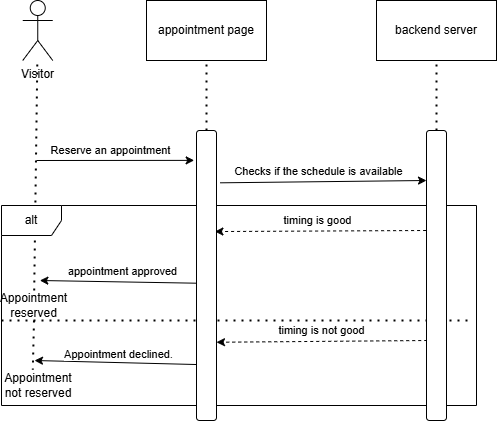

The diagram above was exported from draw.io. Its source (the exported page's mxGraphModel, read from the mxfile embedded in the PNG):
<mxGraphModel dx="1290" dy="565" grid="1" gridSize="10" guides="1" tooltips="1" connect="1" arrows="1" fold="1" page="1" pageScale="1" pageWidth="850" pageHeight="1100" math="0" shadow="0">
  <root>
    <mxCell id="0" />
    <mxCell id="1" parent="0" />
    <mxCell id="XLgGGc_qPL7qt4wgny8i-1" value="Visitor" style="shape=umlActor;verticalLabelPosition=bottom;verticalAlign=top;html=1;outlineConnect=0;" vertex="1" parent="1">
      <mxGeometry x="116.25" y="40" width="30" height="60" as="geometry" />
    </mxCell>
    <mxCell id="XLgGGc_qPL7qt4wgny8i-2" value="" style="endArrow=none;dashed=1;html=1;dashPattern=1 3;strokeWidth=2;rounded=0;" edge="1" parent="1" source="XLgGGc_qPL7qt4wgny8i-45" target="XLgGGc_qPL7qt4wgny8i-1">
      <mxGeometry width="50" height="50" relative="1" as="geometry">
        <mxPoint x="130" y="510" as="sourcePoint" />
        <mxPoint x="145" y="130" as="targetPoint" />
      </mxGeometry>
    </mxCell>
    <mxCell id="XLgGGc_qPL7qt4wgny8i-4" value="appointment page" style="rounded=0;whiteSpace=wrap;html=1;" vertex="1" parent="1">
      <mxGeometry x="240" y="40" width="120" height="60" as="geometry" />
    </mxCell>
    <mxCell id="XLgGGc_qPL7qt4wgny8i-22" value="" style="endArrow=none;dashed=1;html=1;dashPattern=1 3;strokeWidth=2;rounded=0;entryX=0.5;entryY=1;entryDx=0;entryDy=0;exitX=0.5;exitY=0;exitDx=0;exitDy=0;" edge="1" parent="1" source="XLgGGc_qPL7qt4wgny8i-14" target="XLgGGc_qPL7qt4wgny8i-4">
      <mxGeometry width="50" height="50" relative="1" as="geometry">
        <mxPoint x="60" y="210" as="sourcePoint" />
        <mxPoint x="110" y="160" as="targetPoint" />
      </mxGeometry>
    </mxCell>
    <mxCell id="XLgGGc_qPL7qt4wgny8i-35" value="backend server" style="rounded=0;whiteSpace=wrap;html=1;" vertex="1" parent="1">
      <mxGeometry x="470" y="40" width="120" height="60" as="geometry" />
    </mxCell>
    <mxCell id="XLgGGc_qPL7qt4wgny8i-36" value="" style="endArrow=none;dashed=1;html=1;dashPattern=1 3;strokeWidth=2;rounded=0;entryX=0.5;entryY=1;entryDx=0;entryDy=0;exitX=0.5;exitY=0;exitDx=0;exitDy=0;" edge="1" parent="1" source="XLgGGc_qPL7qt4wgny8i-38" target="XLgGGc_qPL7qt4wgny8i-35">
      <mxGeometry width="50" height="50" relative="1" as="geometry">
        <mxPoint x="530" y="280" as="sourcePoint" />
        <mxPoint x="200" y="340" as="targetPoint" />
      </mxGeometry>
    </mxCell>
    <mxCell id="XLgGGc_qPL7qt4wgny8i-37" value="" style="endArrow=classic;html=1;rounded=0;entryX=-0.117;entryY=0.103;entryDx=0;entryDy=0;entryPerimeter=0;" edge="1" parent="1" target="XLgGGc_qPL7qt4wgny8i-14">
      <mxGeometry width="50" height="50" relative="1" as="geometry">
        <mxPoint x="130" y="200" as="sourcePoint" />
        <mxPoint x="787" y="530" as="targetPoint" />
        <Array as="points" />
      </mxGeometry>
    </mxCell>
    <mxCell id="XLgGGc_qPL7qt4wgny8i-40" value="Reserve an appointment" style="edgeLabel;html=1;align=center;verticalAlign=middle;resizable=0;points=[];" vertex="1" connectable="0" parent="XLgGGc_qPL7qt4wgny8i-37">
      <mxGeometry x="-0.7094" y="-2" relative="1" as="geometry">
        <mxPoint x="50" y="-12" as="offset" />
      </mxGeometry>
    </mxCell>
    <mxCell id="XLgGGc_qPL7qt4wgny8i-41" value="" style="endArrow=classic;html=1;rounded=0;exitX=1.08;exitY=0.133;exitDx=0;exitDy=0;exitPerimeter=0;entryX=-0.1;entryY=0.125;entryDx=0;entryDy=0;entryPerimeter=0;" edge="1" parent="1">
      <mxGeometry width="50" height="50" relative="1" as="geometry">
        <mxPoint x="313.60000000000014" y="222.31999999999994" as="sourcePoint" />
        <mxPoint x="520" y="220" as="targetPoint" />
      </mxGeometry>
    </mxCell>
    <mxCell id="XLgGGc_qPL7qt4wgny8i-42" value="Checks if the schedule is available" style="edgeLabel;html=1;align=center;verticalAlign=middle;resizable=0;points=[];" vertex="1" connectable="0" parent="XLgGGc_qPL7qt4wgny8i-41">
      <mxGeometry x="0.0212" y="3" relative="1" as="geometry">
        <mxPoint x="-7" y="-8" as="offset" />
      </mxGeometry>
    </mxCell>
    <mxCell id="XLgGGc_qPL7qt4wgny8i-43" value="alt" style="shape=umlFrame;whiteSpace=wrap;html=1;pointerEvents=0;" vertex="1" parent="1">
      <mxGeometry x="95" y="245" width="475" height="200" as="geometry" />
    </mxCell>
    <mxCell id="XLgGGc_qPL7qt4wgny8i-44" value="" style="endArrow=none;dashed=1;html=1;dashPattern=1 3;strokeWidth=2;rounded=0;entryX=1;entryY=0.5;entryDx=0;entryDy=0;entryPerimeter=0;exitX=0;exitY=1;exitDx=0;exitDy=0;" edge="1" parent="1">
      <mxGeometry width="50" height="50" relative="1" as="geometry">
        <mxPoint x="95" y="360" as="sourcePoint" />
        <mxPoint x="565" y="360" as="targetPoint" />
      </mxGeometry>
    </mxCell>
    <mxCell id="XLgGGc_qPL7qt4wgny8i-47" value="Appointment not reserved" style="text;html=1;align=center;verticalAlign=middle;whiteSpace=wrap;rounded=0;" vertex="1" parent="1">
      <mxGeometry x="97.5" y="410" width="67.5" height="30" as="geometry" />
    </mxCell>
    <mxCell id="XLgGGc_qPL7qt4wgny8i-54" value="" style="endArrow=classic;html=1;rounded=0;entryX=0.92;entryY=0.236;entryDx=0;entryDy=0;entryPerimeter=0;dashed=1;exitX=-0.02;exitY=0.233;exitDx=0;exitDy=0;exitPerimeter=0;" edge="1" parent="1">
      <mxGeometry width="50" height="50" relative="1" as="geometry">
        <mxPoint x="519.6000000000001" y="269.99999999999994" as="sourcePoint" />
        <mxPoint x="308.4000000000001" y="271.05" as="targetPoint" />
      </mxGeometry>
    </mxCell>
    <mxCell id="XLgGGc_qPL7qt4wgny8i-55" value="timing is good" style="edgeLabel;html=1;align=center;verticalAlign=middle;resizable=0;points=[];" vertex="1" connectable="0" parent="XLgGGc_qPL7qt4wgny8i-54">
      <mxGeometry x="-0.0252" y="3" relative="1" as="geometry">
        <mxPoint x="-6" y="-14" as="offset" />
      </mxGeometry>
    </mxCell>
    <mxCell id="XLgGGc_qPL7qt4wgny8i-56" value="" style="endArrow=classic;html=1;rounded=0;exitX=-0.017;exitY=0.522;exitDx=0;exitDy=0;exitPerimeter=0;" edge="1" parent="1">
      <mxGeometry width="50" height="50" relative="1" as="geometry">
        <mxPoint x="290.00000000000006" y="322.69999999999993" as="sourcePoint" />
        <mxPoint x="133.34" y="320" as="targetPoint" />
      </mxGeometry>
    </mxCell>
    <mxCell id="XLgGGc_qPL7qt4wgny8i-58" value="appointment approved" style="edgeLabel;html=1;align=center;verticalAlign=middle;resizable=0;points=[];" vertex="1" connectable="0" parent="XLgGGc_qPL7qt4wgny8i-56">
      <mxGeometry x="-0.5243" relative="1" as="geometry">
        <mxPoint x="-38" y="-12" as="offset" />
      </mxGeometry>
    </mxCell>
    <mxCell id="XLgGGc_qPL7qt4wgny8i-59" value="" style="endArrow=classic;html=1;rounded=0;entryX=1.009;entryY=0.398;entryDx=0;entryDy=0;entryPerimeter=0;dashed=1;exitX=0.046;exitY=0.393;exitDx=0;exitDy=0;exitPerimeter=0;" edge="1" parent="1">
      <mxGeometry width="50" height="50" relative="1" as="geometry">
        <mxPoint x="520.7400000000001" y="380.00000000000006" as="sourcePoint" />
        <mxPoint x="310.00000000000006" y="381.74999999999994" as="targetPoint" />
      </mxGeometry>
    </mxCell>
    <mxCell id="XLgGGc_qPL7qt4wgny8i-60" value="timing is not good" style="edgeLabel;html=1;align=center;verticalAlign=middle;resizable=0;points=[];" vertex="1" connectable="0" parent="XLgGGc_qPL7qt4wgny8i-59">
      <mxGeometry x="-0.0252" y="3" relative="1" as="geometry">
        <mxPoint x="-3" y="-14" as="offset" />
      </mxGeometry>
    </mxCell>
    <mxCell id="XLgGGc_qPL7qt4wgny8i-61" value="" style="endArrow=classic;html=1;rounded=0;exitX=0.017;exitY=0.807;exitDx=0;exitDy=0;exitPerimeter=0;" edge="1" parent="1" source="XLgGGc_qPL7qt4wgny8i-14">
      <mxGeometry width="50" height="50" relative="1" as="geometry">
        <mxPoint x="290.00000000000006" y="389.99999999999994" as="sourcePoint" />
        <mxPoint x="128" y="400" as="targetPoint" />
      </mxGeometry>
    </mxCell>
    <mxCell id="XLgGGc_qPL7qt4wgny8i-62" value="Appointment declined." style="edgeLabel;html=1;align=center;verticalAlign=middle;resizable=0;points=[];" vertex="1" connectable="0" parent="XLgGGc_qPL7qt4wgny8i-61">
      <mxGeometry x="-0.5243" relative="1" as="geometry">
        <mxPoint x="-40" y="-10" as="offset" />
      </mxGeometry>
    </mxCell>
    <mxCell id="XLgGGc_qPL7qt4wgny8i-14" value="" style="rounded=1;whiteSpace=wrap;html=1;" vertex="1" parent="1">
      <mxGeometry x="290" y="170" width="20" height="290" as="geometry" />
    </mxCell>
    <mxCell id="XLgGGc_qPL7qt4wgny8i-38" value="" style="rounded=1;whiteSpace=wrap;html=1;" vertex="1" parent="1">
      <mxGeometry x="520" y="170" width="20" height="290" as="geometry" />
    </mxCell>
    <mxCell id="XLgGGc_qPL7qt4wgny8i-45" value="Appointment reserved" style="text;html=1;align=center;verticalAlign=middle;whiteSpace=wrap;rounded=0;" vertex="1" parent="1">
      <mxGeometry x="95" y="330" width="65" height="30" as="geometry" />
    </mxCell>
    <mxCell id="fQzE2jUJrpNlwLToTdaE-4" value="" style="endArrow=none;dashed=1;html=1;dashPattern=1 3;strokeWidth=2;rounded=0;exitX=0.5;exitY=1;exitDx=0;exitDy=0;entryX=0.427;entryY=-0.022;entryDx=0;entryDy=0;entryPerimeter=0;" edge="1" parent="1" source="XLgGGc_qPL7qt4wgny8i-45" target="XLgGGc_qPL7qt4wgny8i-47">
      <mxGeometry width="50" height="50" relative="1" as="geometry">
        <mxPoint x="390" y="380" as="sourcePoint" />
        <mxPoint x="440" y="330" as="targetPoint" />
      </mxGeometry>
    </mxCell>
  </root>
</mxGraphModel>